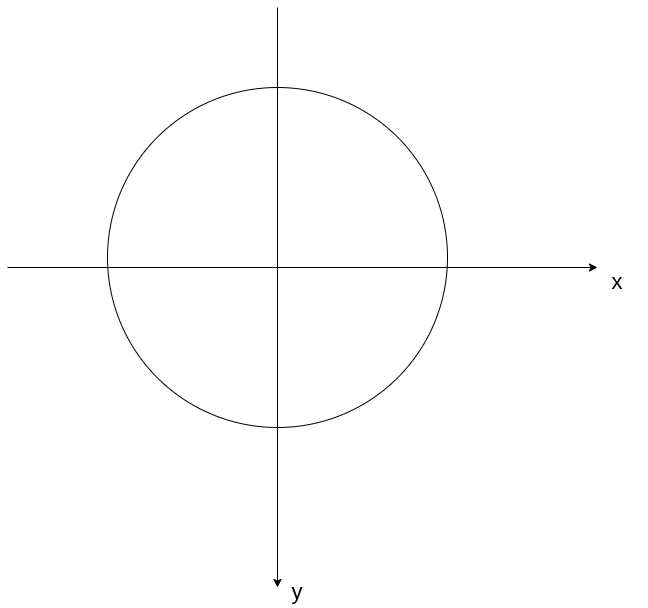

The diagram above was exported from draw.io. Its source (the exported page's mxGraphModel, read from the mxfile embedded in the PNG):
<mxGraphModel dx="1014" dy="1292" grid="1" gridSize="10" guides="1" tooltips="1" connect="1" arrows="1" fold="1" page="0" pageScale="1" pageWidth="827" pageHeight="1169" math="0" shadow="0">
  <root>
    <mxCell id="0" />
    <mxCell id="1" parent="0" />
    <mxCell id="wuh15OoShcgi2WDWa724-1" parent="1" style="ellipse;whiteSpace=wrap;html=1;aspect=fixed;fillColor=none;" value="" vertex="1">
      <mxGeometry height="340" width="340" x="550" y="-110" as="geometry" />
    </mxCell>
    <mxCell id="wuh15OoShcgi2WDWa724-2" edge="1" parent="1" style="endArrow=classic;html=1;rounded=0;" value="">
      <mxGeometry height="50" relative="1" width="50" as="geometry">
        <mxPoint x="450" y="70" as="sourcePoint" />
        <mxPoint x="1040" y="70" as="targetPoint" />
      </mxGeometry>
    </mxCell>
    <mxCell id="wuh15OoShcgi2WDWa724-3" edge="1" parent="1" style="endArrow=classic;html=1;rounded=0;" value="">
      <mxGeometry height="50" relative="1" width="50" as="geometry">
        <mxPoint x="720" y="-190" as="sourcePoint" />
        <mxPoint x="720" y="390" as="targetPoint" />
      </mxGeometry>
    </mxCell>
    <mxCell id="wuh15OoShcgi2WDWa724-4" parent="1" style="text;html=1;whiteSpace=wrap;strokeColor=none;fillColor=none;align=center;verticalAlign=middle;rounded=0;fontSize=22;" value="x" vertex="1">
      <mxGeometry height="30" width="60" x="1030" y="70" as="geometry" />
    </mxCell>
    <mxCell id="wuh15OoShcgi2WDWa724-5" parent="1" style="text;html=1;whiteSpace=wrap;strokeColor=none;fillColor=none;align=center;verticalAlign=middle;rounded=0;fontSize=22;" value="y" vertex="1">
      <mxGeometry height="30" width="60" x="710" y="380" as="geometry" />
    </mxCell>
  </root>
</mxGraphModel>